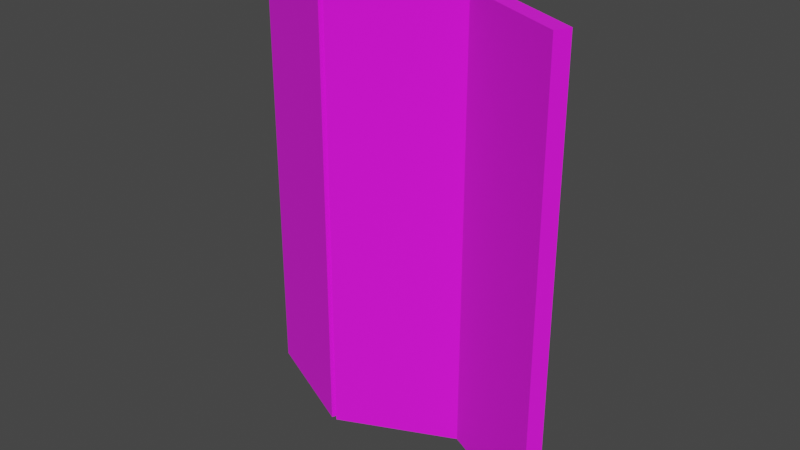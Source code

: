 # Source: screenfold.blend  (saved by Blender 2.92.15; exported with 4.5.12 LTS)
import bpy
from mathutils import Matrix  # noqa: F401  (used for matrix-valued properties, if any)

bpy.ops.wm.read_factory_settings(use_empty=True)
scene = bpy.context.scene
scene.name = 'Scene'

# ---- collections
col_collection = bpy.data.collections.new('Collection'); scene.collection.children.link(col_collection)

# ---- images (referenced by path relative to the original .blend; pixels are not part of the script)
import os
ASSET_DIR = os.environ.get("B2B_ASSET_DIR", "")  # directory of the original .blend (textures are referenced by path, not embedded)
HERE = os.path.dirname(os.path.abspath(__file__))  # packed textures are extracted next to this script under _unpacked/

def load_image(name, relpath, width, height, colorspace="sRGB"):
    """Load a texture the original file referenced (path relative to the .blend, or extracted next to this script)."""
    p = next((c for c in (os.path.join(HERE, relpath), os.path.join(ASSET_DIR, relpath)) if relpath and os.path.exists(c)), "")
    if p:
        img = bpy.data.images.load(p, check_existing=True)
        img.name = name
    else:  # same state as the original file: an image datablock whose file is absent (Cycles renders it pink)
        img = bpy.data.images.new(name, width, height)
        img.source = "FILE"
        img.filepath = "//" + (relpath or name)
    img.colorspace_settings.name = colorspace
    return img
img_screenfold_png = load_image('screenfold.png', 'screenfold.png', 1024, 1024, 'sRGB')

# ---- materials (node trees are filled in below, after node groups)
mat_screenfold_png = bpy.data.materials.new('screenfold.png')
mat_screenfold_png.use_transparent_shadow = False

# ---- material node trees
mat_screenfold_png.use_nodes = True; mat_screenfold_png.node_tree.nodes.clear()
_N = mat_screenfold_png.node_tree.nodes; _L = mat_screenfold_png.node_tree.links
n0 = _N.new('ShaderNodeBsdfPrincipled'); n0.name = 'Principled BSDF'; n0.location = (10, 300)
n0.distribution = 'GGX'
n0.subsurface_method = 'BURLEY'
n0.inputs[2].default_value = 1.0
n0.inputs[3].default_value = 1.45
n0.inputs[27].default_value = (0.0, 0.0, 0.0, 1.0)
n0.inputs[28].default_value = 1.0
n1 = _N.new('ShaderNodeOutputMaterial'); n1.name = 'Material Output'; n1.location = (300, 300)
n2 = _N.new('ShaderNodeTexImage'); n2.name = 'Image Texture'; n2.location = (-280, 280)
n2.image = img_screenfold_png
_L.new(n0.outputs[0], n1.inputs[0])
_L.new(n2.outputs[0], n0.inputs[0])
n1.is_active_output = True

# ---- world
world_world = bpy.data.worlds.new('World'); scene.world = world_world
world_world.use_nodes = True; world_world.node_tree.nodes.clear()
_N = world_world.node_tree.nodes; _L = world_world.node_tree.links
n0 = _N.new('ShaderNodeOutputWorld'); n0.name = 'World Output'; n0.location = (300, 300)
n1 = _N.new('ShaderNodeBackground'); n1.name = 'Background'; n1.location = (10, 300)
n1.inputs[0].default_value = (0.05088, 0.05088, 0.05088, 1.0)
_L.new(n1.outputs[0], n0.inputs[0])
n0.is_active_output = True
world_world.color = (0.05088, 0.05088, 0.05088)
world_world.use_sun_shadow = False
world_world.sun_shadow_jitter_overblur = 0.0

# ---- meshes
me_cube_002 = bpy.data.meshes.new('Cube.002')
me_cube_002.from_pydata([(0.947, 0.6357, -5.0), (0.947, 0.6357, 5.0), (0.947, 0.8857, -5.0), (0.947, 0.8857, 5.0), (3.947, 0.6357, -5.0), (3.947, 0.6357, 5.0), (3.947, 0.8857, -5.0), (3.947, 0.8857, 5.0), (-0.8205, -0.8464, -5.0), (-0.8205, -0.8464, 5.0), (-1.108, -0.6857, -5.0), (-1.108, -0.6857, 5.0), (1.108, 0.6857, -5.0), (1.108, 0.6857, 5.0), (0.8205, 0.8464, -5.0), (0.8205, 0.8464, 5.0), (-3.947, -0.8857, -5.0), (-3.947, -0.8857, 5.0), (-3.947, -0.6357, -5.0), (-3.947, -0.6357, 5.0), (-0.947, -0.8857, -5.0), (-0.947, -0.8857, 5.0), (-0.947, -0.6357, -5.0), (-0.947, -0.6357, 5.0)], [], [(0, 1, 3, 2), (2, 3, 7, 6), (6, 7, 5, 4), (4, 5, 1, 0), (2, 6, 4, 0), (7, 3, 1, 5), (8, 9, 11, 10), (10, 11, 15, 14), (14, 15, 13, 12), (12, 13, 9, 8), (10, 14, 12, 8), (15, 11, 9, 13), (16, 17, 19, 18), (18, 19, 23, 22), (22, 23, 21, 20), (20, 21, 17, 16), (18, 22, 20, 16), (23, 19, 17, 21)])
_uv = me_cube_002.uv_layers.new(name='UVMap')
_uv.uv.foreach_set('vector', [0.9398, 0.03906, 0.9398, 1.0, 0.9898, 1.0, 0.9898, 0.03906, 0.002344, 0.0, 0.002344, 1.0, 0.9273, 1.0, 0.9273, 0.0, 0.9898, 0.03906, 0.9898, 1.0, 0.9398, 1.0, 0.9398, 0.03906, 0.9273, 0.0, 0.9273, 1.0, 0.002344, 1.0, 0.002344, 0.0, 0.9998, 0.575, 0.9998, 0.1125, 0.9298, 0.1125, 0.9298, 0.575, 0.9998, 0.1125, 0.9998, 0.575, 0.9298, 0.575, 0.9298, 0.1125, 0.9398, 0.03906, 0.9398, 1.0, 0.9898, 1.0, 0.9898, 0.03906, 0.002344, 0.0, 0.002344, 1.0, 0.9273, 1.0, 0.9273, 0.0, 0.9898, 0.03906, 0.9898, 1.0, 0.9398, 1.0, 0.9398, 0.03906, 0.9273, 0.0, 0.9273, 1.0, 0.002344, 1.0, 0.002344, 0.0, 0.9998, 0.575, 0.9998, 0.1125, 0.9298, 0.1125, 0.9298, 0.575, 0.9998, 0.1125, 0.9998, 0.575, 0.9298, 0.575, 0.9298, 0.1125, 0.9398, 0.03906, 0.9398, 1.0, 0.9898, 1.0, 0.9898, 0.03906, 0.002344, 0.0, 0.002344, 1.0, 0.9273, 1.0, 0.9273, 0.0, 0.9898, 0.03906, 0.9898, 1.0, 0.9398, 1.0, 0.9398, 0.03906, 0.9273, 0.0, 0.9273, 1.0, 0.002344, 1.0, 0.002344, 0.0, 0.9998, 0.575, 0.9998, 0.1125, 0.9298, 0.1125, 0.9298, 0.575, 0.9998, 0.1125, 0.9998, 0.575, 0.9298, 0.575, 0.9298, 0.1125])
me_cube_002.materials.append(mat_screenfold_png)
me_cube_002.use_remesh_fix_poles = True
me_cube_002.use_remesh_preserve_attributes = False
me_cube_002.use_mirror_vertex_groups = False
me_cube_002.update()

# ---- objects
ob_aa = bpy.data.objects.new('aa', me_cube_002)

# ---- transforms, parenting, visibility, modifiers, constraints
ob_aa.location = (3.553e-15, 0.0, 0.0)
ob_aa.rotation_euler = (0.0, -0.0, -0.4363)
ob_aa.scale = (0.6667, 1.0, 0.7)
ob_aa.lineart.crease_threshold = 0.0

# ---- collection membership
col_collection.objects.link(ob_aa)

# ---- scene / render settings (as saved in the file)
scene.frame_start = 1; scene.frame_end = 135; scene.frame_set(1)
scene.render.engine = 'BLENDER_EEVEE_NEXT'
scene.render.fps = 30
scene.cycles.use_denoising = False
scene.cycles.samples = 128
scene.cycles.sampling_pattern = 'TABULATED_SOBOL'
scene.cycles.use_adaptive_sampling = False
scene.cycles.use_light_tree = False
scene.view_settings.view_transform = 'Filmic'
bpy.context.view_layer.update()

# ---- added for rendering (the .blend has no active camera and no usable light): camera, sun
cam_auto = bpy.data.cameras.new('AutoCamera')
cam_auto.lens = 50.0
cam_auto.sensor_width = 36.0
cam_auto.clip_end = 1000.0
ob_auto_camera = bpy.data.objects.new('AutoCamera', cam_auto)
scene.collection.objects.link(ob_auto_camera)
ob_auto_camera.location = (8.97596, -10.7712, 7.18077)
ob_auto_camera.rotation_euler = (1.09748, -7.21219e-08, 0.694738)
scene.camera = ob_auto_camera
light_auto_sun = bpy.data.lights.new('AutoSun', 'SUN')
light_auto_sun.energy = 3.0
light_auto_sun.angle = 0.0523599
ob_auto_sun = bpy.data.objects.new('AutoSun', light_auto_sun)
scene.collection.objects.link(ob_auto_sun)
ob_auto_sun.rotation_euler = (0.872665, 0.174533, 0.523599)
bpy.context.view_layer.update()
